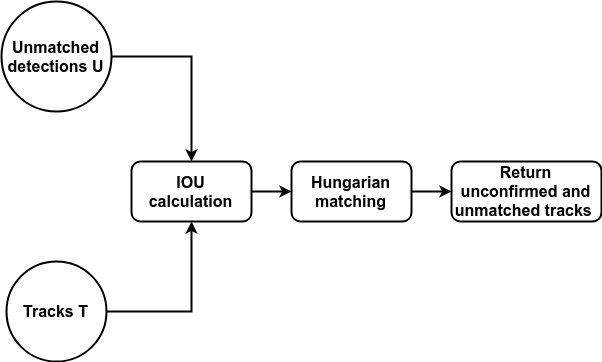

The diagram above was exported from draw.io. Its source (the exported page's mxGraphModel, read from the mxfile embedded in the PNG):
<mxGraphModel dx="1394" dy="730" grid="1" gridSize="10" guides="1" tooltips="1" connect="1" arrows="1" fold="1" page="1" pageScale="1" pageWidth="850" pageHeight="1100" math="0" shadow="0">
  <root>
    <mxCell id="R_0osoEVGHF49LiYBCao-0" />
    <mxCell id="R_0osoEVGHF49LiYBCao-1" parent="R_0osoEVGHF49LiYBCao-0" />
    <mxCell id="R_0osoEVGHF49LiYBCao-11" style="edgeStyle=orthogonalEdgeStyle;rounded=0;orthogonalLoop=1;jettySize=auto;html=1;entryX=0.5;entryY=0;entryDx=0;entryDy=0;strokeWidth=2;fontStyle=1;fontSize=16;" parent="R_0osoEVGHF49LiYBCao-1" source="R_0osoEVGHF49LiYBCao-2" target="R_0osoEVGHF49LiYBCao-4" edge="1">
      <mxGeometry relative="1" as="geometry" />
    </mxCell>
    <mxCell id="R_0osoEVGHF49LiYBCao-2" value="Unmatched detections U" style="ellipse;whiteSpace=wrap;html=1;aspect=fixed;strokeWidth=2;fontStyle=1;fontSize=16;" parent="R_0osoEVGHF49LiYBCao-1" vertex="1">
      <mxGeometry x="110" y="100" width="110" height="110" as="geometry" />
    </mxCell>
    <mxCell id="R_0osoEVGHF49LiYBCao-10" style="edgeStyle=orthogonalEdgeStyle;rounded=0;orthogonalLoop=1;jettySize=auto;html=1;strokeWidth=2;fontStyle=1;fontSize=16;" parent="R_0osoEVGHF49LiYBCao-1" source="R_0osoEVGHF49LiYBCao-3" target="R_0osoEVGHF49LiYBCao-4" edge="1">
      <mxGeometry relative="1" as="geometry" />
    </mxCell>
    <mxCell id="R_0osoEVGHF49LiYBCao-3" value="Tracks T" style="ellipse;whiteSpace=wrap;html=1;aspect=fixed;strokeWidth=2;fontStyle=1;fontSize=16;" parent="R_0osoEVGHF49LiYBCao-1" vertex="1">
      <mxGeometry x="115" y="360" width="100" height="100" as="geometry" />
    </mxCell>
    <mxCell id="R_0osoEVGHF49LiYBCao-12" style="edgeStyle=orthogonalEdgeStyle;rounded=0;orthogonalLoop=1;jettySize=auto;html=1;strokeWidth=2;fontStyle=1;fontSize=16;" parent="R_0osoEVGHF49LiYBCao-1" source="R_0osoEVGHF49LiYBCao-4" target="R_0osoEVGHF49LiYBCao-5" edge="1">
      <mxGeometry relative="1" as="geometry" />
    </mxCell>
    <mxCell id="R_0osoEVGHF49LiYBCao-4" value="IOU calculation&lt;br style=&quot;font-size: 16px;&quot;&gt;" style="rounded=1;whiteSpace=wrap;html=1;strokeWidth=2;fontStyle=1;fontSize=16;" parent="R_0osoEVGHF49LiYBCao-1" vertex="1">
      <mxGeometry x="240" y="260" width="120" height="60" as="geometry" />
    </mxCell>
    <mxCell id="R_0osoEVGHF49LiYBCao-14" value="" style="edgeStyle=orthogonalEdgeStyle;rounded=0;orthogonalLoop=1;jettySize=auto;html=1;strokeWidth=2;fontStyle=1;fontSize=16;" parent="R_0osoEVGHF49LiYBCao-1" source="R_0osoEVGHF49LiYBCao-5" target="R_0osoEVGHF49LiYBCao-13" edge="1">
      <mxGeometry relative="1" as="geometry" />
    </mxCell>
    <mxCell id="R_0osoEVGHF49LiYBCao-5" value="Hungarian matching" style="rounded=1;whiteSpace=wrap;html=1;strokeWidth=2;fontStyle=1;fontSize=16;" parent="R_0osoEVGHF49LiYBCao-1" vertex="1">
      <mxGeometry x="400" y="260" width="120" height="60" as="geometry" />
    </mxCell>
    <mxCell id="R_0osoEVGHF49LiYBCao-13" value="Return unconfirmed and unmatched tracks&amp;nbsp;&lt;br style=&quot;font-size: 16px&quot;&gt;" style="rounded=1;whiteSpace=wrap;html=1;strokeWidth=2;fontStyle=1;fontSize=16;" parent="R_0osoEVGHF49LiYBCao-1" vertex="1">
      <mxGeometry x="560" y="260" width="150" height="60" as="geometry" />
    </mxCell>
  </root>
</mxGraphModel>